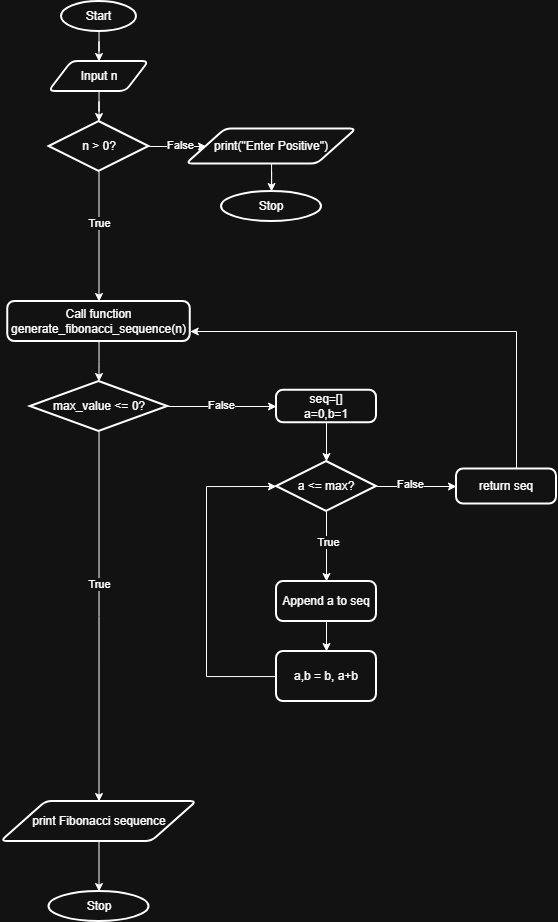

The diagram above was exported from draw.io. Its source (the exported page's mxGraphModel, read from the mxfile embedded in the PNG):
<mxGraphModel dx="656" dy="752" grid="1" gridSize="10" guides="1" tooltips="1" connect="1" arrows="1" fold="1" page="1" pageScale="1" pageWidth="850" pageHeight="1100" math="0" shadow="0">
  <root>
    <mxCell id="0" />
    <mxCell id="1" parent="0" />
    <mxCell id="649oC-LEWftXObEqL5Ez-84" edge="1" parent="1" source="649oC-LEWftXObEqL5Ez-1" style="edgeStyle=orthogonalEdgeStyle;rounded=0;orthogonalLoop=1;jettySize=auto;html=1;">
      <mxGeometry relative="1" as="geometry">
        <mxPoint x="412.47368421052647" y="90" as="targetPoint" />
      </mxGeometry>
    </mxCell>
    <mxCell id="649oC-LEWftXObEqL5Ez-1" parent="1" style="strokeWidth=2;html=1;shape=mxgraph.flowchart.start_1;whiteSpace=wrap;" value="Start" vertex="1">
      <mxGeometry height="30" width="75" x="375" y="30" as="geometry" />
    </mxCell>
    <mxCell id="9JBcvzu3pHZreJLnApFt-77" edge="1" parent="1" source="9JBcvzu3pHZreJLnApFt-76" style="edgeStyle=orthogonalEdgeStyle;rounded=0;orthogonalLoop=1;jettySize=auto;html=1;" target="9JBcvzu3pHZreJLnApFt-78">
      <mxGeometry relative="1" as="geometry">
        <mxPoint x="412.5" y="160" as="targetPoint" />
      </mxGeometry>
    </mxCell>
    <mxCell id="9JBcvzu3pHZreJLnApFt-76" parent="1" style="shape=parallelogram;html=1;strokeWidth=2;perimeter=parallelogramPerimeter;whiteSpace=wrap;rounded=1;arcSize=12;size=0.23;" value="Input n" vertex="1">
      <mxGeometry height="30" width="100" x="362.5" y="90" as="geometry" />
    </mxCell>
    <mxCell id="9JBcvzu3pHZreJLnApFt-79" edge="1" parent="1" source="9JBcvzu3pHZreJLnApFt-78" style="edgeStyle=orthogonalEdgeStyle;rounded=0;orthogonalLoop=1;jettySize=auto;html=1;">
      <mxGeometry relative="1" as="geometry">
        <mxPoint x="520" y="175" as="targetPoint" />
      </mxGeometry>
    </mxCell>
    <mxCell id="9JBcvzu3pHZreJLnApFt-80" connectable="0" parent="9JBcvzu3pHZreJLnApFt-79" style="edgeLabel;html=1;align=center;verticalAlign=middle;resizable=0;points=[];" value="False" vertex="1">
      <mxGeometry relative="1" x="0.0539" y="2" as="geometry">
        <mxPoint as="offset" />
      </mxGeometry>
    </mxCell>
    <mxCell id="9JBcvzu3pHZreJLnApFt-82" edge="1" parent="1" source="9JBcvzu3pHZreJLnApFt-78" style="edgeStyle=orthogonalEdgeStyle;rounded=0;orthogonalLoop=1;jettySize=auto;html=1;">
      <mxGeometry relative="1" as="geometry">
        <mxPoint x="412.5" y="330" as="targetPoint" />
      </mxGeometry>
    </mxCell>
    <mxCell id="9JBcvzu3pHZreJLnApFt-83" connectable="0" parent="9JBcvzu3pHZreJLnApFt-82" style="edgeLabel;html=1;align=center;verticalAlign=middle;resizable=0;points=[];" value="True" vertex="1">
      <mxGeometry relative="1" x="-0.2123" as="geometry">
        <mxPoint y="1" as="offset" />
      </mxGeometry>
    </mxCell>
    <mxCell id="9JBcvzu3pHZreJLnApFt-78" parent="1" style="strokeWidth=2;html=1;shape=mxgraph.flowchart.decision;whiteSpace=wrap;" value="n &amp;gt; 0?" vertex="1">
      <mxGeometry height="50" width="100" x="362.5" y="150" as="geometry" />
    </mxCell>
    <mxCell id="9JBcvzu3pHZreJLnApFt-84" edge="1" parent="1" source="9JBcvzu3pHZreJLnApFt-81" style="edgeStyle=orthogonalEdgeStyle;rounded=0;orthogonalLoop=1;jettySize=auto;html=1;" target="9JBcvzu3pHZreJLnApFt-85">
      <mxGeometry relative="1" as="geometry">
        <mxPoint x="585" y="250" as="targetPoint" />
      </mxGeometry>
    </mxCell>
    <mxCell id="9JBcvzu3pHZreJLnApFt-81" parent="1" style="shape=parallelogram;html=1;strokeWidth=2;perimeter=parallelogramPerimeter;whiteSpace=wrap;rounded=1;arcSize=12;size=0.23;" value="print(&quot;Enter Positive&quot;)" vertex="1">
      <mxGeometry height="35" width="170" x="500" y="157.5" as="geometry" />
    </mxCell>
    <mxCell id="9JBcvzu3pHZreJLnApFt-85" parent="1" style="strokeWidth=2;html=1;shape=mxgraph.flowchart.start_1;whiteSpace=wrap;" value="Stop" vertex="1">
      <mxGeometry height="30" width="100" x="535" y="220" as="geometry" />
    </mxCell>
    <mxCell id="9JBcvzu3pHZreJLnApFt-87" edge="1" parent="1" source="9JBcvzu3pHZreJLnApFt-86" style="edgeStyle=orthogonalEdgeStyle;rounded=0;orthogonalLoop=1;jettySize=auto;html=1;">
      <mxGeometry relative="1" as="geometry">
        <mxPoint x="412.5" y="410" as="targetPoint" />
      </mxGeometry>
    </mxCell>
    <mxCell id="9JBcvzu3pHZreJLnApFt-86" parent="1" style="rounded=1;whiteSpace=wrap;html=1;absoluteArcSize=1;arcSize=14;strokeWidth=2;" value="Call function generate_fibonacci_sequence(n)" vertex="1">
      <mxGeometry height="40" width="182.5" x="321.25" y="330" as="geometry" />
    </mxCell>
    <mxCell id="9JBcvzu3pHZreJLnApFt-89" edge="1" parent="1" source="9JBcvzu3pHZreJLnApFt-88" style="edgeStyle=orthogonalEdgeStyle;rounded=0;orthogonalLoop=1;jettySize=auto;html=1;">
      <mxGeometry relative="1" as="geometry">
        <mxPoint x="590" y="435" as="targetPoint" />
      </mxGeometry>
    </mxCell>
    <mxCell id="9JBcvzu3pHZreJLnApFt-90" connectable="0" parent="9JBcvzu3pHZreJLnApFt-89" style="edgeLabel;html=1;align=center;verticalAlign=middle;resizable=0;points=[];" value="False" vertex="1">
      <mxGeometry relative="1" x="-0.0274" y="2" as="geometry">
        <mxPoint as="offset" />
      </mxGeometry>
    </mxCell>
    <mxCell id="9JBcvzu3pHZreJLnApFt-106" edge="1" parent="1" source="9JBcvzu3pHZreJLnApFt-88" style="edgeStyle=orthogonalEdgeStyle;rounded=0;orthogonalLoop=1;jettySize=auto;html=1;">
      <mxGeometry relative="1" as="geometry">
        <mxPoint x="412.5" y="830" as="targetPoint" />
      </mxGeometry>
    </mxCell>
    <mxCell id="9JBcvzu3pHZreJLnApFt-108" connectable="0" parent="9JBcvzu3pHZreJLnApFt-106" style="edgeLabel;html=1;align=center;verticalAlign=middle;resizable=0;points=[];" value="True" vertex="1">
      <mxGeometry relative="1" x="-0.1798" as="geometry">
        <mxPoint as="offset" />
      </mxGeometry>
    </mxCell>
    <mxCell id="9JBcvzu3pHZreJLnApFt-88" parent="1" style="strokeWidth=2;html=1;shape=mxgraph.flowchart.decision;whiteSpace=wrap;" value="max_value &amp;lt;= 0?" vertex="1">
      <mxGeometry height="50" width="137.5" x="343.75" y="410" as="geometry" />
    </mxCell>
    <mxCell id="9JBcvzu3pHZreJLnApFt-92" edge="1" parent="1" source="9JBcvzu3pHZreJLnApFt-91" style="edgeStyle=orthogonalEdgeStyle;rounded=0;orthogonalLoop=1;jettySize=auto;html=1;">
      <mxGeometry relative="1" as="geometry">
        <mxPoint x="640" y="490" as="targetPoint" />
      </mxGeometry>
    </mxCell>
    <mxCell id="9JBcvzu3pHZreJLnApFt-91" parent="1" style="rounded=1;whiteSpace=wrap;html=1;absoluteArcSize=1;arcSize=14;strokeWidth=2;" value="seq=[]&lt;div&gt;a=0,b=1&lt;/div&gt;" vertex="1">
      <mxGeometry height="32.5" width="100" x="590" y="418.75" as="geometry" />
    </mxCell>
    <mxCell id="9JBcvzu3pHZreJLnApFt-94" edge="1" parent="1" source="9JBcvzu3pHZreJLnApFt-93" style="edgeStyle=orthogonalEdgeStyle;rounded=0;orthogonalLoop=1;jettySize=auto;html=1;">
      <mxGeometry relative="1" as="geometry">
        <mxPoint x="640" y="610" as="targetPoint" />
      </mxGeometry>
    </mxCell>
    <mxCell id="9JBcvzu3pHZreJLnApFt-95" connectable="0" parent="9JBcvzu3pHZreJLnApFt-94" style="edgeLabel;html=1;align=center;verticalAlign=middle;resizable=0;points=[];" value="True" vertex="1">
      <mxGeometry relative="1" x="-0.1314" y="1" as="geometry">
        <mxPoint as="offset" />
      </mxGeometry>
    </mxCell>
    <mxCell id="9JBcvzu3pHZreJLnApFt-96" edge="1" parent="1" source="9JBcvzu3pHZreJLnApFt-93" style="edgeStyle=orthogonalEdgeStyle;rounded=0;orthogonalLoop=1;jettySize=auto;html=1;">
      <mxGeometry relative="1" as="geometry">
        <mxPoint x="770" y="515" as="targetPoint" />
      </mxGeometry>
    </mxCell>
    <mxCell id="9JBcvzu3pHZreJLnApFt-98" connectable="0" parent="9JBcvzu3pHZreJLnApFt-96" style="edgeLabel;html=1;align=center;verticalAlign=middle;resizable=0;points=[];" value="False" vertex="1">
      <mxGeometry relative="1" x="-0.1633" y="3" as="geometry">
        <mxPoint as="offset" />
      </mxGeometry>
    </mxCell>
    <mxCell id="9JBcvzu3pHZreJLnApFt-93" parent="1" style="strokeWidth=2;html=1;shape=mxgraph.flowchart.decision;whiteSpace=wrap;" value="a &amp;lt;= max?" vertex="1">
      <mxGeometry height="50" width="100" x="590" y="490" as="geometry" />
    </mxCell>
    <mxCell id="9JBcvzu3pHZreJLnApFt-101" edge="1" parent="1" source="9JBcvzu3pHZreJLnApFt-99" style="edgeStyle=orthogonalEdgeStyle;rounded=0;orthogonalLoop=1;jettySize=auto;html=1;entryX=1;entryY=0.75;entryDx=0;entryDy=0;" target="9JBcvzu3pHZreJLnApFt-86">
      <mxGeometry relative="1" as="geometry">
        <Array as="points">
          <mxPoint x="830" y="360" />
        </Array>
        <mxPoint x="820" y="360" as="targetPoint" />
      </mxGeometry>
    </mxCell>
    <mxCell id="9JBcvzu3pHZreJLnApFt-99" parent="1" style="rounded=1;whiteSpace=wrap;html=1;absoluteArcSize=1;arcSize=14;strokeWidth=2;" value="return seq" vertex="1">
      <mxGeometry height="35" width="100" x="770" y="497.5" as="geometry" />
    </mxCell>
    <mxCell id="9JBcvzu3pHZreJLnApFt-103" edge="1" parent="1" source="9JBcvzu3pHZreJLnApFt-102" style="edgeStyle=orthogonalEdgeStyle;rounded=0;orthogonalLoop=1;jettySize=auto;html=1;exitX=0.5;exitY=1;exitDx=0;exitDy=0;">
      <mxGeometry relative="1" as="geometry">
        <mxPoint x="640" y="680" as="targetPoint" />
      </mxGeometry>
    </mxCell>
    <mxCell id="9JBcvzu3pHZreJLnApFt-102" parent="1" style="rounded=1;whiteSpace=wrap;html=1;absoluteArcSize=1;arcSize=14;strokeWidth=2;" value="Append a to seq" vertex="1">
      <mxGeometry height="40" width="100" x="590" y="610" as="geometry" />
    </mxCell>
    <mxCell id="9JBcvzu3pHZreJLnApFt-105" edge="1" parent="1" source="9JBcvzu3pHZreJLnApFt-104" style="edgeStyle=orthogonalEdgeStyle;rounded=0;orthogonalLoop=1;jettySize=auto;html=1;entryX=0;entryY=0.5;entryDx=0;entryDy=0;entryPerimeter=0;" target="9JBcvzu3pHZreJLnApFt-93">
      <mxGeometry relative="1" as="geometry">
        <Array as="points">
          <mxPoint x="520" y="705" />
          <mxPoint x="520" y="515" />
        </Array>
        <mxPoint x="490" y="510" as="targetPoint" />
      </mxGeometry>
    </mxCell>
    <mxCell id="9JBcvzu3pHZreJLnApFt-104" parent="1" style="rounded=1;whiteSpace=wrap;html=1;absoluteArcSize=1;arcSize=14;strokeWidth=2;" value="a,b = b, a+b" vertex="1">
      <mxGeometry height="50" width="100" x="590" y="680" as="geometry" />
    </mxCell>
    <mxCell id="9JBcvzu3pHZreJLnApFt-110" edge="1" parent="1" source="9JBcvzu3pHZreJLnApFt-109" style="edgeStyle=orthogonalEdgeStyle;rounded=0;orthogonalLoop=1;jettySize=auto;html=1;">
      <mxGeometry relative="1" as="geometry">
        <mxPoint x="412.5" y="920" as="targetPoint" />
      </mxGeometry>
    </mxCell>
    <mxCell id="9JBcvzu3pHZreJLnApFt-109" parent="1" style="shape=parallelogram;html=1;strokeWidth=2;perimeter=parallelogramPerimeter;whiteSpace=wrap;rounded=1;arcSize=12;size=0.23;" value="print Fibonacci sequence" vertex="1">
      <mxGeometry height="40" width="195.62" x="314.69" y="830" as="geometry" />
    </mxCell>
    <mxCell id="9JBcvzu3pHZreJLnApFt-111" parent="1" style="strokeWidth=2;html=1;shape=mxgraph.flowchart.start_1;whiteSpace=wrap;" value="Stop" vertex="1">
      <mxGeometry height="30" width="100" x="362.5" y="920" as="geometry" />
    </mxCell>
  </root>
</mxGraphModel>